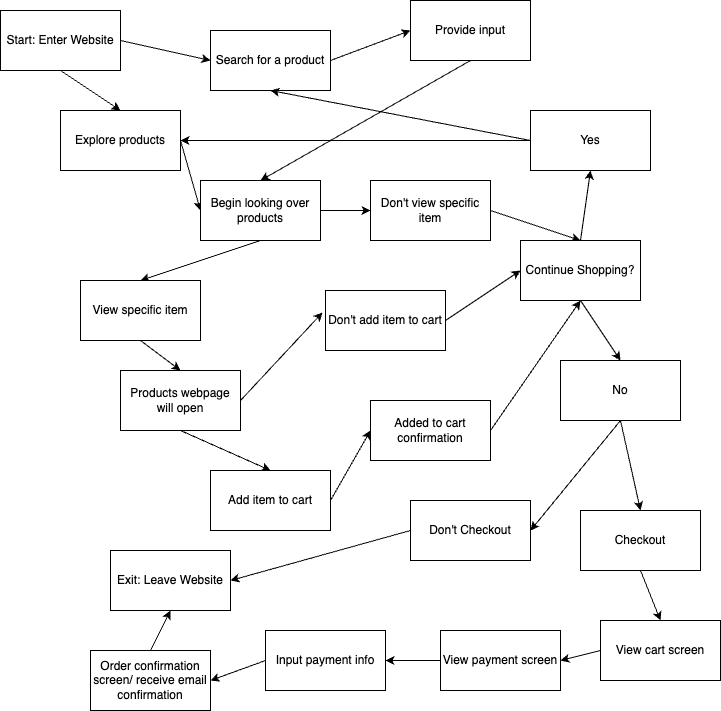

The diagram above was exported from draw.io. Its source (the exported page's mxGraphModel, read from the mxfile embedded in the PNG):
<mxGraphModel dx="308" dy="515" grid="1" gridSize="10" guides="1" tooltips="1" connect="1" arrows="1" fold="1" page="1" pageScale="1" pageWidth="850" pageHeight="1100" math="0" shadow="0">
  <root>
    <mxCell id="0" />
    <mxCell id="1" parent="0" />
    <mxCell id="3" style="edgeStyle=none;html=1;exitX=0.5;exitY=1;exitDx=0;exitDy=0;entryX=0.5;entryY=0;entryDx=0;entryDy=0;" edge="1" parent="1" source="5" target="9">
      <mxGeometry relative="1" as="geometry" />
    </mxCell>
    <mxCell id="4" style="edgeStyle=none;html=1;exitX=1;exitY=0.5;exitDx=0;exitDy=0;entryX=0;entryY=0.5;entryDx=0;entryDy=0;" edge="1" parent="1" source="5" target="7">
      <mxGeometry relative="1" as="geometry" />
    </mxCell>
    <mxCell id="5" value="Start: Enter Website" style="whiteSpace=wrap;html=1;" vertex="1" parent="1">
      <mxGeometry x="100" y="20" width="120" height="60" as="geometry" />
    </mxCell>
    <mxCell id="6" style="edgeStyle=none;html=1;exitX=1;exitY=0.5;exitDx=0;exitDy=0;entryX=0;entryY=0.5;entryDx=0;entryDy=0;" edge="1" parent="1" source="7" target="11">
      <mxGeometry relative="1" as="geometry" />
    </mxCell>
    <mxCell id="7" value="Search for a product" style="whiteSpace=wrap;html=1;" vertex="1" parent="1">
      <mxGeometry x="310" y="40" width="120" height="60" as="geometry" />
    </mxCell>
    <mxCell id="8" style="edgeStyle=none;html=1;exitX=1;exitY=0.5;exitDx=0;exitDy=0;entryX=0;entryY=0.5;entryDx=0;entryDy=0;" edge="1" parent="1" source="9" target="14">
      <mxGeometry relative="1" as="geometry" />
    </mxCell>
    <mxCell id="9" value="Explore products" style="whiteSpace=wrap;html=1;" vertex="1" parent="1">
      <mxGeometry x="160" y="120" width="120" height="60" as="geometry" />
    </mxCell>
    <mxCell id="10" style="edgeStyle=none;html=1;exitX=0.5;exitY=1;exitDx=0;exitDy=0;entryX=0.5;entryY=0;entryDx=0;entryDy=0;" edge="1" parent="1" source="11" target="14">
      <mxGeometry relative="1" as="geometry" />
    </mxCell>
    <mxCell id="11" value="Provide input" style="whiteSpace=wrap;html=1;" vertex="1" parent="1">
      <mxGeometry x="510" y="10" width="120" height="60" as="geometry" />
    </mxCell>
    <mxCell id="12" style="edgeStyle=none;html=1;exitX=0.5;exitY=1;exitDx=0;exitDy=0;entryX=0.5;entryY=0;entryDx=0;entryDy=0;" edge="1" parent="1" source="14" target="16">
      <mxGeometry relative="1" as="geometry" />
    </mxCell>
    <mxCell id="13" style="edgeStyle=none;html=1;exitX=1;exitY=0.5;exitDx=0;exitDy=0;entryX=0;entryY=0.5;entryDx=0;entryDy=0;" edge="1" parent="1" source="14" target="18">
      <mxGeometry relative="1" as="geometry" />
    </mxCell>
    <mxCell id="14" value="Begin looking over products" style="whiteSpace=wrap;html=1;" vertex="1" parent="1">
      <mxGeometry x="300" y="190" width="120" height="60" as="geometry" />
    </mxCell>
    <mxCell id="15" style="edgeStyle=none;html=1;exitX=0.5;exitY=1;exitDx=0;exitDy=0;entryX=0.5;entryY=0;entryDx=0;entryDy=0;" edge="1" parent="1" source="16" target="21">
      <mxGeometry relative="1" as="geometry" />
    </mxCell>
    <mxCell id="16" value="View specific item" style="whiteSpace=wrap;html=1;" vertex="1" parent="1">
      <mxGeometry x="180" y="290" width="120" height="60" as="geometry" />
    </mxCell>
    <mxCell id="17" style="edgeStyle=none;html=1;exitX=1;exitY=0.5;exitDx=0;exitDy=0;entryX=0.5;entryY=0;entryDx=0;entryDy=0;" edge="1" parent="1" source="18" target="30">
      <mxGeometry relative="1" as="geometry" />
    </mxCell>
    <mxCell id="18" value="Don't view specific item" style="whiteSpace=wrap;html=1;" vertex="1" parent="1">
      <mxGeometry x="470" y="190" width="120" height="60" as="geometry" />
    </mxCell>
    <mxCell id="19" style="edgeStyle=none;html=1;exitX=0.5;exitY=1;exitDx=0;exitDy=0;entryX=0.5;entryY=0;entryDx=0;entryDy=0;" edge="1" parent="1" source="21" target="23">
      <mxGeometry relative="1" as="geometry" />
    </mxCell>
    <mxCell id="20" style="edgeStyle=none;html=1;exitX=1;exitY=0.5;exitDx=0;exitDy=0;entryX=-0.025;entryY=0.367;entryDx=0;entryDy=0;entryPerimeter=0;" edge="1" parent="1" source="21" target="25">
      <mxGeometry relative="1" as="geometry" />
    </mxCell>
    <mxCell id="21" value="Products webpage will open" style="whiteSpace=wrap;html=1;" vertex="1" parent="1">
      <mxGeometry x="220" y="380" width="120" height="60" as="geometry" />
    </mxCell>
    <mxCell id="22" style="edgeStyle=none;html=1;exitX=1;exitY=0.5;exitDx=0;exitDy=0;entryX=0;entryY=0.5;entryDx=0;entryDy=0;" edge="1" parent="1" source="23" target="27">
      <mxGeometry relative="1" as="geometry" />
    </mxCell>
    <mxCell id="23" value="Add item to cart" style="whiteSpace=wrap;html=1;" vertex="1" parent="1">
      <mxGeometry x="310" y="480" width="120" height="60" as="geometry" />
    </mxCell>
    <mxCell id="24" style="edgeStyle=none;html=1;exitX=1;exitY=0.5;exitDx=0;exitDy=0;entryX=0;entryY=0.5;entryDx=0;entryDy=0;" edge="1" parent="1" source="25" target="30">
      <mxGeometry relative="1" as="geometry" />
    </mxCell>
    <mxCell id="25" value="Don't add item to cart" style="whiteSpace=wrap;html=1;" vertex="1" parent="1">
      <mxGeometry x="425" y="300" width="120" height="60" as="geometry" />
    </mxCell>
    <mxCell id="26" style="edgeStyle=none;html=1;exitX=1;exitY=0.5;exitDx=0;exitDy=0;entryX=0.5;entryY=1;entryDx=0;entryDy=0;" edge="1" parent="1" source="27" target="30">
      <mxGeometry relative="1" as="geometry" />
    </mxCell>
    <mxCell id="27" value="Added to cart confirmation" style="whiteSpace=wrap;html=1;" vertex="1" parent="1">
      <mxGeometry x="470" y="410" width="120" height="60" as="geometry" />
    </mxCell>
    <mxCell id="28" style="edgeStyle=none;html=1;exitX=0.5;exitY=1;exitDx=0;exitDy=0;entryX=0.5;entryY=0;entryDx=0;entryDy=0;" edge="1" parent="1" source="30" target="36">
      <mxGeometry relative="1" as="geometry" />
    </mxCell>
    <mxCell id="29" style="edgeStyle=none;html=1;exitX=0.5;exitY=0;exitDx=0;exitDy=0;entryX=0.5;entryY=1;entryDx=0;entryDy=0;" edge="1" parent="1" source="30" target="33">
      <mxGeometry relative="1" as="geometry" />
    </mxCell>
    <mxCell id="30" value="Continue Shopping?" style="whiteSpace=wrap;html=1;" vertex="1" parent="1">
      <mxGeometry x="620" y="250" width="120" height="60" as="geometry" />
    </mxCell>
    <mxCell id="31" style="edgeStyle=none;html=1;exitX=0;exitY=0.5;exitDx=0;exitDy=0;entryX=1;entryY=0.5;entryDx=0;entryDy=0;" edge="1" parent="1" source="33" target="9">
      <mxGeometry relative="1" as="geometry" />
    </mxCell>
    <mxCell id="32" style="edgeStyle=none;html=1;exitX=0;exitY=0.5;exitDx=0;exitDy=0;entryX=0.5;entryY=1;entryDx=0;entryDy=0;" edge="1" parent="1" source="33" target="7">
      <mxGeometry relative="1" as="geometry" />
    </mxCell>
    <mxCell id="33" value="Yes" style="whiteSpace=wrap;html=1;" vertex="1" parent="1">
      <mxGeometry x="630" y="120" width="120" height="60" as="geometry" />
    </mxCell>
    <mxCell id="34" style="edgeStyle=none;html=1;exitX=0.5;exitY=1;exitDx=0;exitDy=0;entryX=1;entryY=0.5;entryDx=0;entryDy=0;" edge="1" parent="1" source="36" target="38">
      <mxGeometry relative="1" as="geometry" />
    </mxCell>
    <mxCell id="35" style="edgeStyle=none;html=1;exitX=0.5;exitY=1;exitDx=0;exitDy=0;entryX=0.5;entryY=0;entryDx=0;entryDy=0;" edge="1" parent="1" source="36" target="40">
      <mxGeometry relative="1" as="geometry" />
    </mxCell>
    <mxCell id="36" value="No" style="whiteSpace=wrap;html=1;" vertex="1" parent="1">
      <mxGeometry x="660" y="370" width="120" height="60" as="geometry" />
    </mxCell>
    <mxCell id="37" style="edgeStyle=none;html=1;exitX=0;exitY=0.5;exitDx=0;exitDy=0;entryX=1;entryY=0.5;entryDx=0;entryDy=0;" edge="1" parent="1" source="38" target="41">
      <mxGeometry relative="1" as="geometry" />
    </mxCell>
    <mxCell id="38" value="Don't Checkout" style="whiteSpace=wrap;html=1;" vertex="1" parent="1">
      <mxGeometry x="510" y="510" width="120" height="60" as="geometry" />
    </mxCell>
    <mxCell id="39" style="edgeStyle=none;html=1;exitX=0.5;exitY=1;exitDx=0;exitDy=0;entryX=0.5;entryY=0;entryDx=0;entryDy=0;" edge="1" parent="1" source="40" target="43">
      <mxGeometry relative="1" as="geometry" />
    </mxCell>
    <mxCell id="40" value="Checkout" style="whiteSpace=wrap;html=1;" vertex="1" parent="1">
      <mxGeometry x="680" y="520" width="120" height="60" as="geometry" />
    </mxCell>
    <mxCell id="41" value="Exit: Leave Website" style="whiteSpace=wrap;html=1;" vertex="1" parent="1">
      <mxGeometry x="210" y="560" width="120" height="60" as="geometry" />
    </mxCell>
    <mxCell id="42" style="edgeStyle=none;html=1;exitX=0;exitY=0.5;exitDx=0;exitDy=0;entryX=1;entryY=0.5;entryDx=0;entryDy=0;" edge="1" parent="1" source="43" target="45">
      <mxGeometry relative="1" as="geometry" />
    </mxCell>
    <mxCell id="43" value="View cart screen" style="whiteSpace=wrap;html=1;" vertex="1" parent="1">
      <mxGeometry x="700" y="630" width="120" height="60" as="geometry" />
    </mxCell>
    <mxCell id="44" style="edgeStyle=none;html=1;exitX=0;exitY=0.5;exitDx=0;exitDy=0;entryX=1;entryY=0.5;entryDx=0;entryDy=0;" edge="1" parent="1" source="45" target="47">
      <mxGeometry relative="1" as="geometry" />
    </mxCell>
    <mxCell id="45" value="View payment screen" style="whiteSpace=wrap;html=1;" vertex="1" parent="1">
      <mxGeometry x="540" y="640" width="120" height="60" as="geometry" />
    </mxCell>
    <mxCell id="46" style="edgeStyle=none;html=1;exitX=0;exitY=0.5;exitDx=0;exitDy=0;entryX=1;entryY=0.5;entryDx=0;entryDy=0;" edge="1" parent="1" source="47" target="49">
      <mxGeometry relative="1" as="geometry" />
    </mxCell>
    <mxCell id="47" value="Input payment info" style="whiteSpace=wrap;html=1;" vertex="1" parent="1">
      <mxGeometry x="365" y="640" width="120" height="60" as="geometry" />
    </mxCell>
    <mxCell id="48" style="edgeStyle=none;html=1;exitX=0.5;exitY=0;exitDx=0;exitDy=0;entryX=0.5;entryY=1;entryDx=0;entryDy=0;" edge="1" parent="1" source="49" target="41">
      <mxGeometry relative="1" as="geometry" />
    </mxCell>
    <mxCell id="49" value="Order confirmation screen/ receive email confirmation" style="whiteSpace=wrap;html=1;" vertex="1" parent="1">
      <mxGeometry x="190" y="660" width="120" height="60" as="geometry" />
    </mxCell>
  </root>
</mxGraphModel>